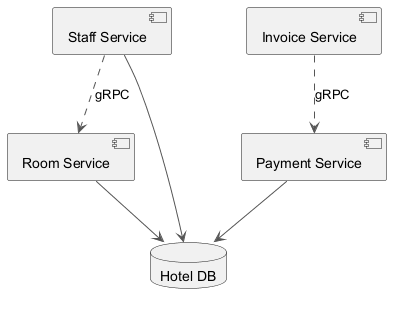

The diagram above was rendered by PlantUML. Its source (embedded in the PNG):
@startuml
skinparam monochrome true
skinparam ArrowColor #555555
component "Staff Service" as C_StaffService
component "Payment Service" as C_PaymentService
component "Invoice Service" as C_InvoiceService
component "Room Service" as C_RoomService
database "Hotel DB" as DB_hotel
C_StaffService --> DB_hotel
C_PaymentService --> DB_hotel
C_RoomService --> DB_hotel
C_InvoiceService ..> C_PaymentService : gRPC
C_StaffService ..> C_RoomService : gRPC
@enduml